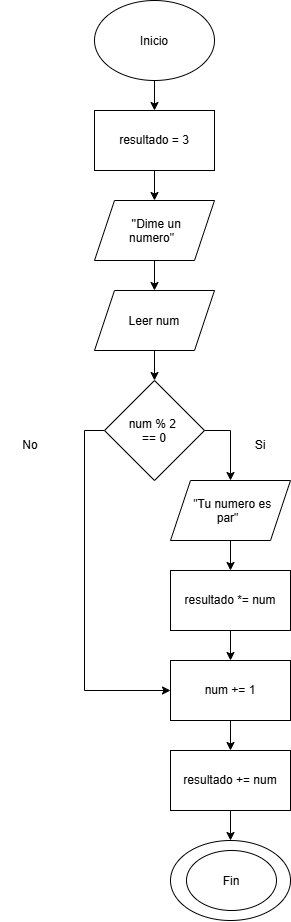

The diagram above was exported from draw.io. Its source (the exported page's mxGraphModel, read from the mxfile embedded in the PNG):
<mxGraphModel dx="1414" dy="783" grid="1" gridSize="10" guides="1" tooltips="1" connect="1" arrows="1" fold="1" page="1" pageScale="1" pageWidth="827" pageHeight="1169" math="0" shadow="0">
  <root>
    <mxCell id="0" />
    <mxCell id="1" parent="0" />
    <mxCell id="1Xpb1ht9gSL8IcJ9PrDf-3" edge="1" parent="1" source="1Xpb1ht9gSL8IcJ9PrDf-1" style="edgeStyle=orthogonalEdgeStyle;rounded=0;orthogonalLoop=1;jettySize=auto;html=1;exitX=0.5;exitY=1;exitDx=0;exitDy=0;entryX=0.5;entryY=0;entryDx=0;entryDy=0;" target="IUMuQ8FPECWy4zCW-Cvg-1">
      <mxGeometry relative="1" as="geometry">
        <mxPoint x="490" y="170" as="targetPoint" />
      </mxGeometry>
    </mxCell>
    <mxCell id="1Xpb1ht9gSL8IcJ9PrDf-1" parent="1" style="ellipse;whiteSpace=wrap;html=1;shapeInside=1;" value="Inicio" vertex="1">
      <mxGeometry height="80" width="120" x="354" y="70" as="geometry" />
    </mxCell>
    <mxCell id="1Xpb1ht9gSL8IcJ9PrDf-9" parent="1" style="shape=parallelogram;perimeter=parallelogramPerimeter;whiteSpace=wrap;html=1;shapeInside=1;fixedSize=1;" value="''Dime un numero&quot;" vertex="1">
      <mxGeometry height="60" width="120" x="354" y="270" as="geometry" />
    </mxCell>
    <mxCell id="1Xpb1ht9gSL8IcJ9PrDf-11" parent="1" style="ellipse;whiteSpace=wrap;html=1;shapeInside=1;" value="&lt;div&gt;&lt;br/&gt;&lt;/div&gt;" vertex="1">
      <mxGeometry height="80" width="120" x="430" y="910" as="geometry" />
    </mxCell>
    <mxCell id="1Xpb1ht9gSL8IcJ9PrDf-14" edge="1" parent="1" source="1Xpb1ht9gSL8IcJ9PrDf-9" style="edgeStyle=orthogonalEdgeStyle;rounded=0;orthogonalLoop=1;jettySize=auto;html=1;exitX=0.5;exitY=1;exitDx=0;exitDy=0;entryX=0.5;entryY=0;entryDx=0;entryDy=0;" target="dAfAXhB-hZ-IJYfk4W-Q-4">
      <mxGeometry relative="1" as="geometry">
        <mxPoint x="413" y="325" as="sourcePoint" />
        <mxPoint x="414" y="360" as="targetPoint" />
      </mxGeometry>
    </mxCell>
    <mxCell id="R0okPVfmIlCwybv1zPt--1" parent="1" style="ellipse;whiteSpace=wrap;html=1;shapeInside=1;" value="Fin" vertex="1">
      <mxGeometry height="60" width="90" x="446" y="920" as="geometry" />
    </mxCell>
    <mxCell id="dAfAXhB-hZ-IJYfk4W-Q-4" parent="1" style="shape=parallelogram;perimeter=parallelogramPerimeter;whiteSpace=wrap;html=1;shapeInside=1;fixedSize=1;" value="Leer num" vertex="1">
      <mxGeometry height="60" width="120" x="354" y="360" as="geometry" />
    </mxCell>
    <mxCell id="OmEtdFH6EnGdJqU_FrHq-4" edge="1" parent="1" source="dAfAXhB-hZ-IJYfk4W-Q-4" style="edgeStyle=orthogonalEdgeStyle;rounded=0;orthogonalLoop=1;jettySize=auto;html=1;exitX=0.5;exitY=1;exitDx=0;exitDy=0;entryX=0.5;entryY=0;entryDx=0;entryDy=0;" target="OmEtdFH6EnGdJqU_FrHq-3">
      <mxGeometry relative="1" as="geometry">
        <mxPoint x="415" y="510" as="sourcePoint" />
      </mxGeometry>
    </mxCell>
    <mxCell id="OmEtdFH6EnGdJqU_FrHq-6" edge="1" parent="1" source="OmEtdFH6EnGdJqU_FrHq-3" style="edgeStyle=orthogonalEdgeStyle;rounded=0;orthogonalLoop=1;jettySize=auto;html=1;exitX=1;exitY=0.5;exitDx=0;exitDy=0;entryX=0.5;entryY=0;entryDx=0;entryDy=0;" target="OmEtdFH6EnGdJqU_FrHq-10">
      <mxGeometry relative="1" as="geometry">
        <mxPoint x="490" y="570" as="targetPoint" />
      </mxGeometry>
    </mxCell>
    <mxCell id="IUMuQ8FPECWy4zCW-Cvg-6" edge="1" parent="1" source="OmEtdFH6EnGdJqU_FrHq-3" style="edgeStyle=orthogonalEdgeStyle;rounded=0;orthogonalLoop=1;jettySize=auto;html=1;exitX=0;exitY=0.5;exitDx=0;exitDy=0;entryX=0;entryY=0.5;entryDx=0;entryDy=0;" target="IUMuQ8FPECWy4zCW-Cvg-5">
      <mxGeometry relative="1" as="geometry" />
    </mxCell>
    <mxCell id="OmEtdFH6EnGdJqU_FrHq-3" parent="1" style="rhombus;whiteSpace=wrap;html=1;shapeInside=1;" value="num % 2&amp;nbsp; == 0" vertex="1">
      <mxGeometry height="100" width="100" x="364" y="450" as="geometry" />
    </mxCell>
    <mxCell id="OmEtdFH6EnGdJqU_FrHq-8" parent="1" style="text;html=1;whiteSpace=wrap;strokeColor=none;fillColor=none;align=center;verticalAlign=middle;rounded=0;" value="No" vertex="1">
      <mxGeometry height="30" width="60" x="260" y="500" as="geometry" />
    </mxCell>
    <mxCell id="OmEtdFH6EnGdJqU_FrHq-9" parent="1" style="text;html=1;whiteSpace=wrap;strokeColor=none;fillColor=none;align=center;verticalAlign=middle;rounded=0;" value="Si" vertex="1">
      <mxGeometry height="30" width="60" x="490" y="500" as="geometry" />
    </mxCell>
    <mxCell id="OmEtdFH6EnGdJqU_FrHq-11" edge="1" parent="1" source="OmEtdFH6EnGdJqU_FrHq-10" style="edgeStyle=orthogonalEdgeStyle;rounded=0;orthogonalLoop=1;jettySize=auto;html=1;exitX=0.5;exitY=1;exitDx=0;exitDy=0;entryX=0.5;entryY=0;entryDx=0;entryDy=0;" target="IUMuQ8FPECWy4zCW-Cvg-3">
      <mxGeometry relative="1" as="geometry">
        <mxPoint x="490" y="650" as="targetPoint" />
      </mxGeometry>
    </mxCell>
    <mxCell id="OmEtdFH6EnGdJqU_FrHq-10" parent="1" style="shape=parallelogram;perimeter=parallelogramPerimeter;whiteSpace=wrap;html=1;shapeInside=1;fixedSize=1;" value="&quot;Tu numero es par&quot;" vertex="1">
      <mxGeometry height="60" width="120" x="430" y="550" as="geometry" />
    </mxCell>
    <mxCell id="IUMuQ8FPECWy4zCW-Cvg-2" edge="1" parent="1" source="IUMuQ8FPECWy4zCW-Cvg-1" style="edgeStyle=orthogonalEdgeStyle;rounded=0;orthogonalLoop=1;jettySize=auto;html=1;exitX=0.5;exitY=1;exitDx=0;exitDy=0;entryX=0.5;entryY=0;entryDx=0;entryDy=0;" target="1Xpb1ht9gSL8IcJ9PrDf-9">
      <mxGeometry relative="1" as="geometry" />
    </mxCell>
    <mxCell id="IUMuQ8FPECWy4zCW-Cvg-1" parent="1" style="rounded=0;whiteSpace=wrap;html=1;" value="resultado = 3" vertex="1">
      <mxGeometry height="60" width="120" x="354" y="180" as="geometry" />
    </mxCell>
    <mxCell id="IUMuQ8FPECWy4zCW-Cvg-4" edge="1" parent="1" source="IUMuQ8FPECWy4zCW-Cvg-3" style="edgeStyle=orthogonalEdgeStyle;rounded=0;orthogonalLoop=1;jettySize=auto;html=1;exitX=0.5;exitY=1;exitDx=0;exitDy=0;entryX=0.5;entryY=0;entryDx=0;entryDy=0;" target="IUMuQ8FPECWy4zCW-Cvg-5">
      <mxGeometry relative="1" as="geometry">
        <mxPoint x="490" y="820" as="sourcePoint" />
        <mxPoint x="490" y="760" as="targetPoint" />
      </mxGeometry>
    </mxCell>
    <mxCell id="IUMuQ8FPECWy4zCW-Cvg-3" parent="1" style="rounded=0;whiteSpace=wrap;html=1;" value="resultado *= num" vertex="1">
      <mxGeometry height="60" width="120" x="430" y="640" as="geometry" />
    </mxCell>
    <mxCell id="IUMuQ8FPECWy4zCW-Cvg-9" edge="1" parent="1" source="IUMuQ8FPECWy4zCW-Cvg-5" style="edgeStyle=orthogonalEdgeStyle;rounded=0;orthogonalLoop=1;jettySize=auto;html=1;exitX=0.5;exitY=1;exitDx=0;exitDy=0;entryX=0.5;entryY=0;entryDx=0;entryDy=0;" target="IUMuQ8FPECWy4zCW-Cvg-8">
      <mxGeometry relative="1" as="geometry" />
    </mxCell>
    <mxCell id="IUMuQ8FPECWy4zCW-Cvg-5" parent="1" style="rounded=0;whiteSpace=wrap;html=1;" value="num += 1" vertex="1">
      <mxGeometry height="60" width="120" x="430" y="730" as="geometry" />
    </mxCell>
    <mxCell id="IUMuQ8FPECWy4zCW-Cvg-10" edge="1" parent="1" source="IUMuQ8FPECWy4zCW-Cvg-8" style="edgeStyle=orthogonalEdgeStyle;rounded=0;orthogonalLoop=1;jettySize=auto;html=1;exitX=0.5;exitY=1;exitDx=0;exitDy=0;entryX=0.5;entryY=0;entryDx=0;entryDy=0;" target="1Xpb1ht9gSL8IcJ9PrDf-11">
      <mxGeometry relative="1" as="geometry" />
    </mxCell>
    <mxCell id="IUMuQ8FPECWy4zCW-Cvg-8" parent="1" style="rounded=0;whiteSpace=wrap;html=1;" value="resultado += num" vertex="1">
      <mxGeometry height="60" width="120" x="430" y="820" as="geometry" />
    </mxCell>
  </root>
</mxGraphModel>